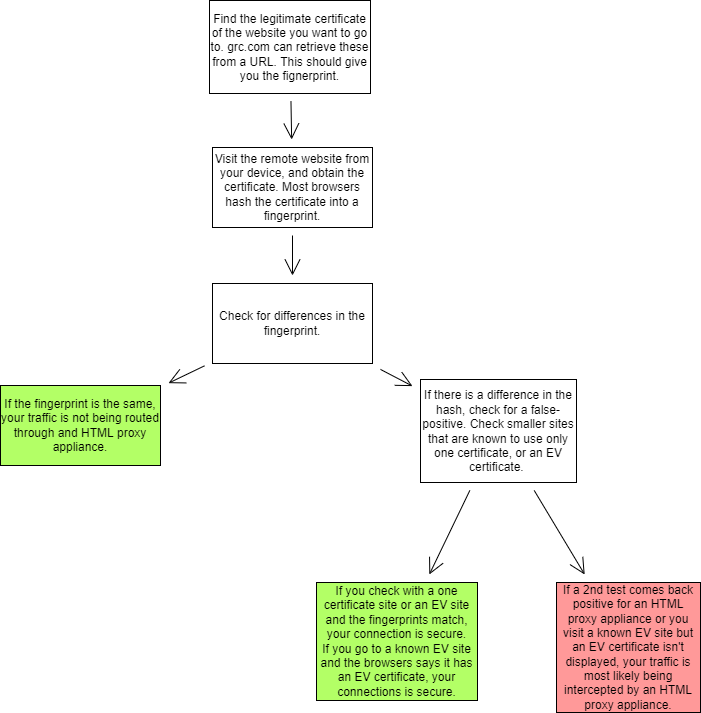

The diagram above was exported from draw.io. Its source (the exported page's mxGraphModel, read from the mxfile embedded in the PNG):
<mxGraphModel dx="1822" dy="705" grid="0" gridSize="10" guides="1" tooltips="1" connect="1" arrows="1" fold="1" page="0" pageScale="1" pageWidth="850" pageHeight="1100" math="0" shadow="0">
  <root>
    <mxCell id="0" />
    <mxCell id="1" parent="0" />
    <mxCell id="lnc_fLGhbG72BuSEHaOi-5" style="edgeStyle=none;curved=1;rounded=0;orthogonalLoop=1;jettySize=auto;html=1;endArrow=open;startSize=14;endSize=14;sourcePerimeterSpacing=8;targetPerimeterSpacing=8;" parent="1" source="lnc_fLGhbG72BuSEHaOi-1" target="lnc_fLGhbG72BuSEHaOi-4" edge="1">
      <mxGeometry relative="1" as="geometry" />
    </mxCell>
    <mxCell id="lnc_fLGhbG72BuSEHaOi-1" value="Find the legitimate certificate of the website you want to go to. grc.com can retrieve these from a URL. This should give you the fignerprint." style="rounded=0;whiteSpace=wrap;html=1;hachureGap=4;" parent="1" vertex="1">
      <mxGeometry x="117" y="166" width="161" height="93" as="geometry" />
    </mxCell>
    <mxCell id="lnc_fLGhbG72BuSEHaOi-7" style="edgeStyle=none;curved=1;rounded=0;orthogonalLoop=1;jettySize=auto;html=1;endArrow=open;startSize=14;endSize=14;sourcePerimeterSpacing=8;targetPerimeterSpacing=8;" parent="1" source="lnc_fLGhbG72BuSEHaOi-4" target="lnc_fLGhbG72BuSEHaOi-6" edge="1">
      <mxGeometry relative="1" as="geometry" />
    </mxCell>
    <mxCell id="lnc_fLGhbG72BuSEHaOi-4" value="Visit the remote website from your device, and obtain the certificate. Most browsers hash the certificate into a fingerprint." style="rounded=0;whiteSpace=wrap;html=1;hachureGap=4;" parent="1" vertex="1">
      <mxGeometry x="120" y="313" width="160" height="80" as="geometry" />
    </mxCell>
    <mxCell id="lnc_fLGhbG72BuSEHaOi-9" style="edgeStyle=none;curved=1;rounded=0;orthogonalLoop=1;jettySize=auto;html=1;endArrow=open;startSize=14;endSize=14;sourcePerimeterSpacing=8;targetPerimeterSpacing=8;" parent="1" source="lnc_fLGhbG72BuSEHaOi-6" target="lnc_fLGhbG72BuSEHaOi-8" edge="1">
      <mxGeometry relative="1" as="geometry" />
    </mxCell>
    <mxCell id="lnc_fLGhbG72BuSEHaOi-11" style="edgeStyle=none;curved=1;rounded=0;orthogonalLoop=1;jettySize=auto;html=1;endArrow=open;startSize=14;endSize=14;sourcePerimeterSpacing=8;targetPerimeterSpacing=8;" parent="1" source="lnc_fLGhbG72BuSEHaOi-6" target="lnc_fLGhbG72BuSEHaOi-10" edge="1">
      <mxGeometry relative="1" as="geometry" />
    </mxCell>
    <mxCell id="lnc_fLGhbG72BuSEHaOi-6" value="Check for differences in the fingerprint." style="rounded=0;whiteSpace=wrap;html=1;hachureGap=4;" parent="1" vertex="1">
      <mxGeometry x="120" y="449" width="160" height="80" as="geometry" />
    </mxCell>
    <mxCell id="lnc_fLGhbG72BuSEHaOi-8" value="If the fingerprint is the same, your traffic is not being routed through and HTML proxy appliance." style="rounded=0;whiteSpace=wrap;html=1;hachureGap=4;fillColor=#B3FF66;" parent="1" vertex="1">
      <mxGeometry x="-92" y="551" width="160" height="80" as="geometry" />
    </mxCell>
    <mxCell id="lnc_fLGhbG72BuSEHaOi-13" style="edgeStyle=none;curved=1;rounded=0;orthogonalLoop=1;jettySize=auto;html=1;endArrow=open;startSize=14;endSize=14;sourcePerimeterSpacing=8;targetPerimeterSpacing=8;" parent="1" source="lnc_fLGhbG72BuSEHaOi-10" target="lnc_fLGhbG72BuSEHaOi-12" edge="1">
      <mxGeometry relative="1" as="geometry" />
    </mxCell>
    <mxCell id="lnc_fLGhbG72BuSEHaOi-15" style="edgeStyle=none;curved=1;rounded=0;orthogonalLoop=1;jettySize=auto;html=1;endArrow=open;startSize=14;endSize=14;sourcePerimeterSpacing=8;targetPerimeterSpacing=8;" parent="1" source="lnc_fLGhbG72BuSEHaOi-10" target="lnc_fLGhbG72BuSEHaOi-14" edge="1">
      <mxGeometry relative="1" as="geometry" />
    </mxCell>
    <mxCell id="lnc_fLGhbG72BuSEHaOi-10" value="If there is a difference in the hash, check for a false-positive. Check smaller sites that are known to use only one certificate, or an EV certificate.&amp;nbsp;" style="rounded=0;whiteSpace=wrap;html=1;hachureGap=4;" parent="1" vertex="1">
      <mxGeometry x="328" y="545" width="156" height="103" as="geometry" />
    </mxCell>
    <mxCell id="lnc_fLGhbG72BuSEHaOi-12" value="If you check with a one certificate site or an EV site and the fingerprints match, your connection is secure.&lt;br&gt;If you go to a known EV site and the browsers says it has an EV certificate, your connections is secure." style="rounded=0;whiteSpace=wrap;html=1;hachureGap=4;fillColor=#B3FF66;" parent="1" vertex="1">
      <mxGeometry x="224" y="748" width="161" height="118" as="geometry" />
    </mxCell>
    <mxCell id="lnc_fLGhbG72BuSEHaOi-14" value="If a 2nd test comes back positive for an HTML proxy appliance or you visit a known EV site but an EV certificate isn't displayed, your traffic is most likely being intercepted by an HTML proxy appliance." style="rounded=0;whiteSpace=wrap;html=1;hachureGap=4;fillColor=#FF9999;" parent="1" vertex="1">
      <mxGeometry x="464" y="748" width="144" height="130" as="geometry" />
    </mxCell>
  </root>
</mxGraphModel>